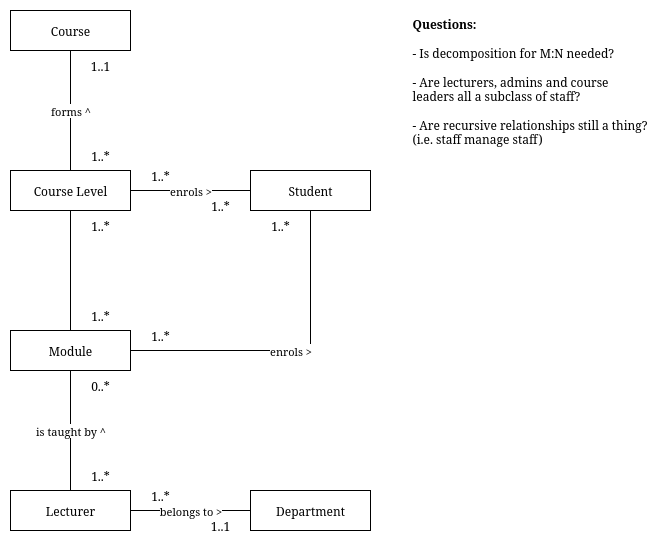

The diagram above was exported from draw.io. Its source (the exported page's mxGraphModel, read from the mxfile embedded in the PNG):
<mxGraphModel dx="1106" dy="604" grid="1" gridSize="10" guides="1" tooltips="1" connect="1" arrows="1" fold="1" page="1" pageScale="1" pageWidth="850" pageHeight="1100" math="0" shadow="0">
  <root>
    <mxCell id="0" />
    <mxCell id="1" parent="0" />
    <mxCell id="B4zrfahSLMwOtFslpGJ5-7" value="forms ^" style="edgeStyle=orthogonalEdgeStyle;rounded=0;orthogonalLoop=1;jettySize=auto;html=1;exitX=0.5;exitY=1;exitDx=0;exitDy=0;endArrow=none;endFill=0;" parent="1" source="B4zrfahSLMwOtFslpGJ5-1" target="B4zrfahSLMwOtFslpGJ5-2" edge="1">
      <mxGeometry relative="1" as="geometry" />
    </mxCell>
    <mxCell id="B4zrfahSLMwOtFslpGJ5-1" value="Course" style="rounded=0;whiteSpace=wrap;html=1;" parent="1" vertex="1">
      <mxGeometry x="80" y="40" width="120" height="40" as="geometry" />
    </mxCell>
    <mxCell id="B4zrfahSLMwOtFslpGJ5-8" style="edgeStyle=orthogonalEdgeStyle;rounded=0;orthogonalLoop=1;jettySize=auto;html=1;exitX=0.5;exitY=1;exitDx=0;exitDy=0;endArrow=none;endFill=0;" parent="1" source="B4zrfahSLMwOtFslpGJ5-2" target="B4zrfahSLMwOtFslpGJ5-3" edge="1">
      <mxGeometry relative="1" as="geometry" />
    </mxCell>
    <mxCell id="B4zrfahSLMwOtFslpGJ5-10" value="enrols &amp;gt;" style="edgeStyle=orthogonalEdgeStyle;rounded=0;orthogonalLoop=1;jettySize=auto;html=1;exitX=1;exitY=0.5;exitDx=0;exitDy=0;endArrow=none;endFill=0;" parent="1" source="B4zrfahSLMwOtFslpGJ5-2" target="B4zrfahSLMwOtFslpGJ5-5" edge="1">
      <mxGeometry relative="1" as="geometry" />
    </mxCell>
    <mxCell id="B4zrfahSLMwOtFslpGJ5-2" value="Course Level" style="rounded=0;whiteSpace=wrap;html=1;" parent="1" vertex="1">
      <mxGeometry x="80" y="200" width="120" height="40" as="geometry" />
    </mxCell>
    <mxCell id="B4zrfahSLMwOtFslpGJ5-11" value="enrols &amp;gt;" style="edgeStyle=orthogonalEdgeStyle;rounded=0;orthogonalLoop=1;jettySize=auto;html=1;exitX=1;exitY=0.5;exitDx=0;exitDy=0;endArrow=none;endFill=0;" parent="1" source="B4zrfahSLMwOtFslpGJ5-3" target="B4zrfahSLMwOtFslpGJ5-5" edge="1">
      <mxGeometry relative="1" as="geometry" />
    </mxCell>
    <mxCell id="B4zrfahSLMwOtFslpGJ5-3" value="Module" style="rounded=0;whiteSpace=wrap;html=1;" parent="1" vertex="1">
      <mxGeometry x="80" y="360" width="120" height="40" as="geometry" />
    </mxCell>
    <mxCell id="B4zrfahSLMwOtFslpGJ5-9" value="is taught by ^" style="edgeStyle=orthogonalEdgeStyle;rounded=0;orthogonalLoop=1;jettySize=auto;html=1;exitX=0.5;exitY=0;exitDx=0;exitDy=0;endArrow=none;endFill=0;" parent="1" source="B4zrfahSLMwOtFslpGJ5-4" target="B4zrfahSLMwOtFslpGJ5-3" edge="1">
      <mxGeometry relative="1" as="geometry" />
    </mxCell>
    <mxCell id="B4zrfahSLMwOtFslpGJ5-12" value="belongs to &amp;gt;" style="edgeStyle=orthogonalEdgeStyle;rounded=0;orthogonalLoop=1;jettySize=auto;html=1;exitX=1;exitY=0.5;exitDx=0;exitDy=0;endArrow=none;endFill=0;" parent="1" source="B4zrfahSLMwOtFslpGJ5-4" target="B4zrfahSLMwOtFslpGJ5-6" edge="1">
      <mxGeometry relative="1" as="geometry" />
    </mxCell>
    <mxCell id="B4zrfahSLMwOtFslpGJ5-4" value="Lecturer" style="rounded=0;whiteSpace=wrap;html=1;" parent="1" vertex="1">
      <mxGeometry x="80" y="520" width="120" height="40" as="geometry" />
    </mxCell>
    <mxCell id="B4zrfahSLMwOtFslpGJ5-5" value="Student" style="rounded=0;whiteSpace=wrap;html=1;" parent="1" vertex="1">
      <mxGeometry x="320" y="200" width="120" height="40" as="geometry" />
    </mxCell>
    <mxCell id="B4zrfahSLMwOtFslpGJ5-6" value="Department" style="rounded=0;whiteSpace=wrap;html=1;" parent="1" vertex="1">
      <mxGeometry x="320" y="520" width="120" height="40" as="geometry" />
    </mxCell>
    <mxCell id="B4zrfahSLMwOtFslpGJ5-13" value="&lt;div&gt;&lt;b&gt;Questions:&lt;/b&gt;&lt;/div&gt;&lt;div&gt;&lt;br&gt;&lt;/div&gt;&lt;div&gt;- Is decomposition for M:N needed?&lt;/div&gt;&lt;div&gt;&lt;br&gt;&lt;/div&gt;&lt;div&gt;- Are lecturers, admins and course leaders all a subclass of staff?&lt;/div&gt;&lt;div&gt;&lt;br&gt;&lt;/div&gt;&lt;div&gt;- Are recursive relationships still a thing? (i.e. staff manage staff)&lt;/div&gt;" style="text;html=1;align=left;verticalAlign=top;whiteSpace=wrap;rounded=0;" parent="1" vertex="1">
      <mxGeometry x="480" y="40" width="240" height="160" as="geometry" />
    </mxCell>
    <mxCell id="B4zrfahSLMwOtFslpGJ5-14" value="1..1" style="text;html=1;align=center;verticalAlign=middle;whiteSpace=wrap;rounded=0;" parent="1" vertex="1">
      <mxGeometry x="140" y="80" width="60" height="30" as="geometry" />
    </mxCell>
    <mxCell id="B4zrfahSLMwOtFslpGJ5-15" value="1..*" style="text;html=1;align=center;verticalAlign=middle;whiteSpace=wrap;rounded=0;" parent="1" vertex="1">
      <mxGeometry x="140" y="170" width="60" height="30" as="geometry" />
    </mxCell>
    <mxCell id="B4zrfahSLMwOtFslpGJ5-17" value="1..*" style="text;html=1;align=center;verticalAlign=middle;whiteSpace=wrap;rounded=0;" parent="1" vertex="1">
      <mxGeometry x="200" y="190" width="60" height="30" as="geometry" />
    </mxCell>
    <mxCell id="B4zrfahSLMwOtFslpGJ5-18" value="1..*" style="text;html=1;align=center;verticalAlign=middle;whiteSpace=wrap;rounded=0;" parent="1" vertex="1">
      <mxGeometry x="260" y="220" width="60" height="30" as="geometry" />
    </mxCell>
    <mxCell id="B4zrfahSLMwOtFslpGJ5-19" value="1..*" style="text;html=1;align=center;verticalAlign=middle;whiteSpace=wrap;rounded=0;" parent="1" vertex="1">
      <mxGeometry x="320" y="240" width="60" height="30" as="geometry" />
    </mxCell>
    <mxCell id="B4zrfahSLMwOtFslpGJ5-20" value="1..*" style="text;html=1;align=center;verticalAlign=middle;whiteSpace=wrap;rounded=0;" parent="1" vertex="1">
      <mxGeometry x="200" y="350" width="60" height="30" as="geometry" />
    </mxCell>
    <mxCell id="B4zrfahSLMwOtFslpGJ5-22" value="1..*" style="text;html=1;align=center;verticalAlign=middle;whiteSpace=wrap;rounded=0;" parent="1" vertex="1">
      <mxGeometry x="140" y="240" width="60" height="30" as="geometry" />
    </mxCell>
    <mxCell id="B4zrfahSLMwOtFslpGJ5-23" value="1..*" style="text;html=1;align=center;verticalAlign=middle;whiteSpace=wrap;rounded=0;" parent="1" vertex="1">
      <mxGeometry x="140" y="330" width="60" height="30" as="geometry" />
    </mxCell>
    <mxCell id="B4zrfahSLMwOtFslpGJ5-24" value="0..*" style="text;html=1;align=center;verticalAlign=middle;whiteSpace=wrap;rounded=0;" parent="1" vertex="1">
      <mxGeometry x="140" y="400" width="60" height="30" as="geometry" />
    </mxCell>
    <mxCell id="B4zrfahSLMwOtFslpGJ5-25" value="1..*" style="text;html=1;align=center;verticalAlign=middle;whiteSpace=wrap;rounded=0;" parent="1" vertex="1">
      <mxGeometry x="140" y="490" width="60" height="30" as="geometry" />
    </mxCell>
    <mxCell id="B4zrfahSLMwOtFslpGJ5-26" value="1..*" style="text;html=1;align=center;verticalAlign=middle;whiteSpace=wrap;rounded=0;" parent="1" vertex="1">
      <mxGeometry x="200" y="510" width="60" height="30" as="geometry" />
    </mxCell>
    <mxCell id="B4zrfahSLMwOtFslpGJ5-27" value="1..1" style="text;html=1;align=center;verticalAlign=middle;whiteSpace=wrap;rounded=0;" parent="1" vertex="1">
      <mxGeometry x="260" y="540" width="60" height="30" as="geometry" />
    </mxCell>
  </root>
</mxGraphModel>